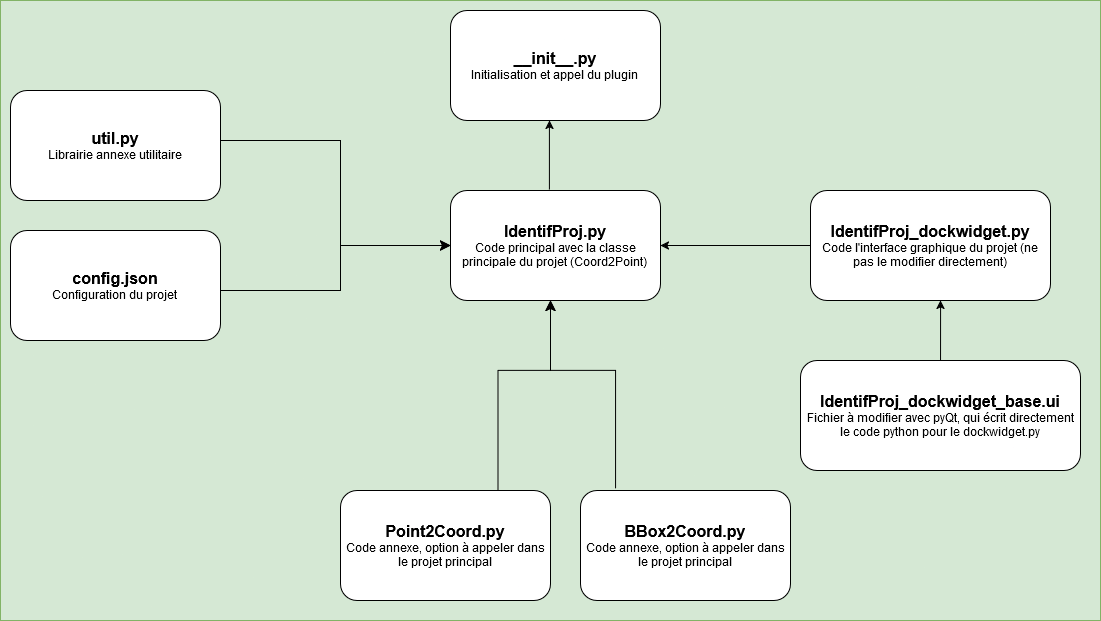

The diagram above was exported from draw.io. Its source (the exported page's mxGraphModel, read from the mxfile embedded in the PNG):
<mxGraphModel dx="2261" dy="782" grid="1" gridSize="10" guides="1" tooltips="1" connect="1" arrows="1" fold="1" page="1" pageScale="1" pageWidth="827" pageHeight="1169" math="0" shadow="0">
  <root>
    <mxCell id="WIyWlLk6GJQsqaUBKTNV-0" />
    <mxCell id="WIyWlLk6GJQsqaUBKTNV-1" parent="WIyWlLk6GJQsqaUBKTNV-0" />
    <mxCell id="-aAQ_xIJRygGo-v_Le4K-0" value="" style="rounded=0;whiteSpace=wrap;html=1;fillColor=#d5e8d4;strokeColor=#82b366;" parent="WIyWlLk6GJQsqaUBKTNV-1" vertex="1">
      <mxGeometry x="-270" y="20" width="1100" height="620" as="geometry" />
    </mxCell>
    <mxCell id="hQ07AOawchVVKPRJy_Ab-17" value="&lt;div&gt;&lt;b&gt;&lt;font style=&quot;font-size: 16px;&quot;&gt;IdentifProj.py&lt;/font&gt;&lt;/b&gt;&lt;/div&gt;&lt;div&gt;Code principal avec la classe principale du projet (Coord2Point)&lt;br&gt;&lt;/div&gt;" style="rounded=1;whiteSpace=wrap;html=1;" parent="WIyWlLk6GJQsqaUBKTNV-1" vertex="1">
      <mxGeometry x="180" y="210" width="210" height="110" as="geometry" />
    </mxCell>
    <mxCell id="hQ07AOawchVVKPRJy_Ab-18" value="&lt;div&gt;&lt;b&gt;&lt;font style=&quot;font-size: 16px;&quot;&gt;__init__.py&lt;/font&gt;&lt;/b&gt;&lt;/div&gt;&lt;div&gt;Initialisation et appel du plugin&lt;br&gt;&lt;/div&gt;" style="rounded=1;whiteSpace=wrap;html=1;" parent="WIyWlLk6GJQsqaUBKTNV-1" vertex="1">
      <mxGeometry x="180" y="30" width="210" height="110" as="geometry" />
    </mxCell>
    <mxCell id="hQ07AOawchVVKPRJy_Ab-20" value="" style="endArrow=classic;html=1;rounded=0;exitX=0.471;exitY=-0.009;exitDx=0;exitDy=0;exitPerimeter=0;entryX=0.471;entryY=1;entryDx=0;entryDy=0;entryPerimeter=0;" parent="WIyWlLk6GJQsqaUBKTNV-1" source="hQ07AOawchVVKPRJy_Ab-17" target="hQ07AOawchVVKPRJy_Ab-18" edge="1">
      <mxGeometry width="50" height="50" relative="1" as="geometry">
        <mxPoint x="440" y="150" as="sourcePoint" />
        <mxPoint x="277" y="160" as="targetPoint" />
      </mxGeometry>
    </mxCell>
    <mxCell id="hQ07AOawchVVKPRJy_Ab-21" value="&lt;div&gt;&lt;b&gt;&lt;font style=&quot;font-size: 16px;&quot;&gt;IdentifProj_dockwidget.py&lt;/font&gt;&lt;/b&gt;&lt;/div&gt;&lt;div&gt;Code l'interface graphique du projet (ne pas le modifier directement)&lt;br&gt;&lt;/div&gt;" style="rounded=1;whiteSpace=wrap;html=1;" parent="WIyWlLk6GJQsqaUBKTNV-1" vertex="1">
      <mxGeometry x="540" y="210" width="240" height="110" as="geometry" />
    </mxCell>
    <mxCell id="hQ07AOawchVVKPRJy_Ab-24" value="&lt;div&gt;&lt;b&gt;&lt;font style=&quot;font-size: 16px;&quot;&gt;IdentifProj_dockwidget_base.ui&lt;/font&gt;&lt;/b&gt;&lt;/div&gt;&lt;div&gt;Fichier à modifier avec pyQt, qui écrit directement le code python pour le dockwidget.py&lt;br&gt;&lt;/div&gt;" style="rounded=1;whiteSpace=wrap;html=1;" parent="WIyWlLk6GJQsqaUBKTNV-1" vertex="1">
      <mxGeometry x="530" y="380" width="280" height="110" as="geometry" />
    </mxCell>
    <mxCell id="hQ07AOawchVVKPRJy_Ab-26" value="" style="endArrow=classic;html=1;rounded=0;entryX=0.542;entryY=1;entryDx=0;entryDy=0;entryPerimeter=0;" parent="WIyWlLk6GJQsqaUBKTNV-1" source="hQ07AOawchVVKPRJy_Ab-24" target="hQ07AOawchVVKPRJy_Ab-21" edge="1">
      <mxGeometry width="50" height="50" relative="1" as="geometry">
        <mxPoint x="610" y="370" as="sourcePoint" />
        <mxPoint x="660" y="320" as="targetPoint" />
      </mxGeometry>
    </mxCell>
    <mxCell id="hQ07AOawchVVKPRJy_Ab-27" value="&lt;div&gt;&lt;b&gt;&lt;font style=&quot;font-size: 16px;&quot;&gt;Point2Coord.py&lt;/font&gt;&lt;/b&gt;&lt;/div&gt;&lt;div&gt;Code annexe, option à appeler dans le projet principal&lt;br&gt;&lt;/div&gt;" style="rounded=1;whiteSpace=wrap;html=1;" parent="WIyWlLk6GJQsqaUBKTNV-1" vertex="1">
      <mxGeometry x="70" y="510" width="210" height="110" as="geometry" />
    </mxCell>
    <mxCell id="hQ07AOawchVVKPRJy_Ab-28" value="&lt;div&gt;&lt;b&gt;&lt;font style=&quot;font-size: 16px;&quot;&gt;BBox2Coord.py&lt;/font&gt;&lt;/b&gt;&lt;/div&gt;&lt;div&gt;Code annexe, option à appeler dans le projet principal&lt;br&gt;&lt;/div&gt;" style="rounded=1;whiteSpace=wrap;html=1;" parent="WIyWlLk6GJQsqaUBKTNV-1" vertex="1">
      <mxGeometry x="310" y="510" width="210" height="110" as="geometry" />
    </mxCell>
    <mxCell id="hQ07AOawchVVKPRJy_Ab-30" value="" style="edgeStyle=elbowEdgeStyle;elbow=vertical;endArrow=classic;html=1;curved=0;rounded=0;endSize=8;startSize=8;exitX=0.75;exitY=0;exitDx=0;exitDy=0;" parent="WIyWlLk6GJQsqaUBKTNV-1" source="hQ07AOawchVVKPRJy_Ab-27" edge="1">
      <mxGeometry width="50" height="50" relative="1" as="geometry">
        <mxPoint x="230" y="370" as="sourcePoint" />
        <mxPoint x="280" y="320" as="targetPoint" />
        <Array as="points">
          <mxPoint x="260" y="390" />
        </Array>
      </mxGeometry>
    </mxCell>
    <mxCell id="hQ07AOawchVVKPRJy_Ab-35" value="" style="edgeStyle=elbowEdgeStyle;elbow=vertical;endArrow=classic;html=1;curved=0;rounded=0;endSize=8;startSize=8;exitX=0.167;exitY=-0.018;exitDx=0;exitDy=0;exitPerimeter=0;" parent="WIyWlLk6GJQsqaUBKTNV-1" source="hQ07AOawchVVKPRJy_Ab-28" edge="1">
      <mxGeometry width="50" height="50" relative="1" as="geometry">
        <mxPoint x="320" y="370" as="sourcePoint" />
        <mxPoint x="280" y="320" as="targetPoint" />
        <Array as="points">
          <mxPoint x="300" y="390" />
        </Array>
      </mxGeometry>
    </mxCell>
    <mxCell id="hQ07AOawchVVKPRJy_Ab-36" value="&lt;div&gt;&lt;b&gt;&lt;font style=&quot;font-size: 16px;&quot;&gt;util.py&lt;/font&gt;&lt;/b&gt;&lt;/div&gt;&lt;div&gt;Librairie annexe utilitaire&lt;br&gt;&lt;/div&gt;" style="rounded=1;whiteSpace=wrap;html=1;" parent="WIyWlLk6GJQsqaUBKTNV-1" vertex="1">
      <mxGeometry x="-260" y="110" width="210" height="110" as="geometry" />
    </mxCell>
    <mxCell id="hQ07AOawchVVKPRJy_Ab-37" value="&lt;div&gt;&lt;b&gt;&lt;font style=&quot;font-size: 16px;&quot;&gt;config.json&lt;/font&gt;&lt;/b&gt;&lt;/div&gt;&lt;div&gt;Configuration du projet&lt;br&gt;&lt;/div&gt;" style="rounded=1;whiteSpace=wrap;html=1;" parent="WIyWlLk6GJQsqaUBKTNV-1" vertex="1">
      <mxGeometry x="-260" y="250" width="210" height="110" as="geometry" />
    </mxCell>
    <mxCell id="hQ07AOawchVVKPRJy_Ab-38" value="" style="endArrow=classic;html=1;rounded=0;exitX=0;exitY=0.5;exitDx=0;exitDy=0;entryX=1;entryY=0.5;entryDx=0;entryDy=0;" parent="WIyWlLk6GJQsqaUBKTNV-1" source="hQ07AOawchVVKPRJy_Ab-21" target="hQ07AOawchVVKPRJy_Ab-17" edge="1">
      <mxGeometry width="50" height="50" relative="1" as="geometry">
        <mxPoint x="390" y="390" as="sourcePoint" />
        <mxPoint x="440" y="340" as="targetPoint" />
      </mxGeometry>
    </mxCell>
    <mxCell id="hQ07AOawchVVKPRJy_Ab-39" value="" style="edgeStyle=elbowEdgeStyle;elbow=horizontal;endArrow=classic;html=1;curved=0;rounded=0;endSize=8;startSize=8;entryX=0;entryY=0.5;entryDx=0;entryDy=0;" parent="WIyWlLk6GJQsqaUBKTNV-1" target="hQ07AOawchVVKPRJy_Ab-17" edge="1">
      <mxGeometry width="50" height="50" relative="1" as="geometry">
        <mxPoint x="-50" y="310" as="sourcePoint" />
        <mxPoint y="260" as="targetPoint" />
        <Array as="points">
          <mxPoint x="70" y="290" />
        </Array>
      </mxGeometry>
    </mxCell>
    <mxCell id="hQ07AOawchVVKPRJy_Ab-40" value="" style="edgeStyle=elbowEdgeStyle;elbow=horizontal;endArrow=classic;html=1;curved=0;rounded=0;endSize=8;startSize=8;entryX=0;entryY=0.5;entryDx=0;entryDy=0;" parent="WIyWlLk6GJQsqaUBKTNV-1" target="hQ07AOawchVVKPRJy_Ab-17" edge="1">
      <mxGeometry width="50" height="50" relative="1" as="geometry">
        <mxPoint x="-50" y="160" as="sourcePoint" />
        <mxPoint x="190" y="275" as="targetPoint" />
        <Array as="points">
          <mxPoint x="70" y="210" />
        </Array>
      </mxGeometry>
    </mxCell>
  </root>
</mxGraphModel>